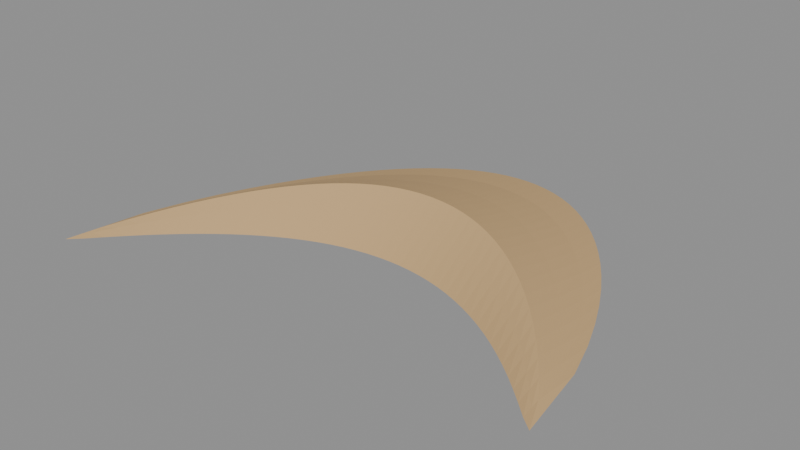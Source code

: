 # Source: source.blend  (saved by Blender 4.3.34; exported with 4.5.12 LTS)
import bpy
from mathutils import Matrix  # noqa: F401  (used for matrix-valued properties, if any)

bpy.ops.wm.read_factory_settings(use_empty=True)
scene = bpy.context.scene
scene.name = 'Scene'

# ---- collections
col_export = bpy.data.collections.new('EXPORT'); scene.collection.children.link(col_export)

# ---- materials (node trees are filled in below, after node groups)
mat_sand = bpy.data.materials.new('sand')
mat_sand.use_backface_culling = True
mat_sand.diffuse_color = (0.5776, 0.3763, 0.1746, 1.0)
mat_sand.roughness = 0.85

# ---- material node trees
mat_sand.use_nodes = True; mat_sand.node_tree.nodes.clear()
_N = mat_sand.node_tree.nodes; _L = mat_sand.node_tree.links
n0 = _N.new('ShaderNodeBsdfPrincipled'); n0.name = 'Principled BSDF'; n0.location = (0, 0)
n0.inputs[0].default_value = (0.5776, 0.3763, 0.1746, 1.0)
n0.inputs[2].default_value = 0.85
n1 = _N.new('ShaderNodeOutputMaterial'); n1.name = 'Material Output'; n1.location = (0, 0)
_L.new(n0.outputs[0], n1.inputs[0])
n1.is_active_output = True

# ---- meshes
me_single_continuous_crescent_dune_mesh = bpy.data.meshes.new('single_continuous_crescent_dune-mesh')
me_single_continuous_crescent_dune_mesh.from_pydata([(-4.0, -2.8, 0.0), (-3.8, -1.48, 0.0), (-3.8, -1.709, 0.01333), (-3.8, -1.979, 0.03534), (-3.8, -2.208, 0.05663), (-3.8, -2.291, 0.06484), (-3.8, -2.433, 0.03537), (-3.8, -2.604, 7.198e-18), (-3.6, -0.813, 0.0), (-3.6, -1.133, 0.02597), (-3.6, -1.51, 0.06887), (-3.6, -1.83, 0.1104), (-3.6, -1.946, 0.1264), (-3.6, -2.144, 0.06892), (-3.6, -2.382, 1.403e-17), (-3.4, -0.2702, 0.0), (-3.4, -0.6565, 0.03793), (-3.4, -1.113, 0.1006), (-3.4, -1.499, 0.1612), (-3.4, -1.64, 0.1845), (-3.4, -1.879, 0.1007), (-3.4, -2.167, 2.049e-17), (-3.2, 0.2, 0.0), (-3.2, -0.24, 0.04921), (-3.2, -0.76, 0.1305), (-3.2, -1.2, 0.2091), (-3.2, -1.36, 0.2394), (-3.2, -1.633, 0.1306), (-3.2, -1.96, 2.658e-17), (-3.0, 0.6176, 0.0), (-3.0, 0.1326, 0.0598), (-3.0, -0.4407, 0.1586), (-3.0, -0.9257, 0.2541), (-3.0, -1.102, 0.2909), (-3.0, -1.403, 0.1587), (-3.0, -1.764, 3.23e-17), (-2.8, 0.9931, 0.0), (-2.8, 0.4694, 0.06971), (-2.8, -0.1495, 0.1849), (-2.8, -0.6732, 0.2962), (-2.8, -0.8637, 0.3392), (-2.8, -1.188, 0.185), (-2.8, -1.578, 3.765e-17), (-2.6, 1.333, 0.0), (-2.6, 0.7752, 0.07894), (-2.6, 0.1166, 0.2093), (-2.6, -0.4407, 0.3355), (-2.6, -0.6433, 0.384), (-2.6, -0.9887, 0.2095), (-2.6, -1.403, 4.264e-17), (-2.4, 1.64, 0.0), (-2.4, 1.053, 0.08748), (-2.4, 0.36, 0.232), (-2.4, -0.2267, 0.3718), (-2.4, -0.44, 0.4256), (-2.4, -0.8036, 0.2321), (-2.4, -1.24, 4.725e-17), (-2.2, 1.918, 0.0), (-2.2, 1.306, 0.09534), (-2.2, 0.582, 0.2528), (-2.2, -0.03041, 0.4052), (-2.2, -0.2531, 0.4638), (-2.2, -0.6327, 0.253), (-2.2, -1.088, 5.15e-17), (-2.0, 2.169, 0.0), (-2.0, 1.534, 0.1025), (-2.0, 0.7838, 0.2718), (-2.0, 0.1488, 0.4356), (-2.0, -0.08218, 0.4988), (-2.0, -0.4758, 0.272), (-2.0, -0.9482, 5.537e-17), (-1.8, 2.395, 0.0), (-1.8, 1.74, 0.109), (-1.8, 0.9662, 0.2891), (-1.8, 0.3113, 0.4632), (-1.8, 0.07317, 0.5303), (-1.8, -0.3327, 0.2893), (-1.8, -0.8199, 5.888e-17), (-1.6, 2.596, 0.0), (-1.6, 1.924, 0.1148), (-1.6, 1.13, 0.3045), (-1.6, 0.4576, 0.4879), (-1.6, 0.2132, 0.5586), (-1.6, -0.2034, 0.3047), (-1.6, -0.7033, 6.202e-17), (-1.4, 2.774, 0.0), (-1.4, 2.087, 0.1199), (-1.4, 1.275, 0.3181), (-1.4, 0.5879, 0.5097), (-1.4, 0.3381, 0.5835), (-1.4, -0.08765, 0.3183), (-1.4, -0.5986, 6.479e-17), (-1.2, 2.928, 0.0), (-1.2, 2.229, 0.1244), (-1.2, 1.402, 0.3298), (-1.2, 0.7025, 0.5286), (-1.2, 0.4482, 0.6051), (-1.2, 0.01454, 0.3301), (-1.2, -0.5058, 6.719e-17), (-1.0, 3.061, 0.0), (-1.0, 2.351, 0.1281), (-1.0, 1.512, 0.3398), (-1.0, 0.8015, 0.5446), (-1.0, 0.5433, 0.6234), (-1.0, 0.1032, 0.3401), (-1.0, -0.4249, 6.922e-17), (-0.8, 3.171, 0.0), (-0.8, 2.453, 0.1312), (-0.8, 1.604, 0.348), (-0.8, 0.8851, 0.5576), (-0.8, 0.6238, 0.6384), (-0.8, 0.1785, 0.3482), (-0.8, -0.356, 7.088e-17), (-0.6, 3.26, 0.0), (-0.6, 2.535, 0.1336), (-0.6, 1.678, 0.3543), (-0.6, 0.9533, 0.5678), (-0.6, 0.6897, 0.65), (-0.6, 0.2403, 0.3546), (-0.6, -0.299, 7.217e-17), (-0.4, 3.328, 0.0), (-0.4, 2.598, 0.1353), (-0.4, 1.736, 0.3588), (-0.4, 1.006, 0.5751), (-0.4, 0.741, 0.6583), (-0.4, 0.2887, 0.3591), (-0.4, -0.254, 7.309e-17), (-0.2, 3.374, 0.0), (-0.2, 2.642, 0.1363), (-0.2, 1.776, 0.3615), (-0.2, 1.044, 0.5794), (-0.2, 0.7777, 0.6633), (-0.2, 0.3238, 0.3618), (-0.2, -0.221, 7.365e-17), (0.0, 3.4, 0.0), (0.0, 2.667, 0.1367), (0.0, 1.8, 0.3625), (0.0, 1.067, 0.5809), (0.0, 0.8, 0.665), (0.0, 0.3455, 0.3627), (0.0, -0.2, 7.383e-17), (0.2, 3.404, 0.0), (0.2, 2.672, 0.1363), (0.2, 1.806, 0.3615), (0.2, 1.074, 0.5794), (0.2, 0.8077, 0.6633), (0.2, 0.3538, 0.3618), (0.2, -0.191, 7.365e-17), (0.4, 3.388, 0.0), (0.4, 2.658, 0.1353), (0.4, 1.796, 0.3588), (0.4, 1.066, 0.5751), (0.4, 0.801, 0.6583), (0.4, 0.3487, 0.3591), (0.4, -0.194, 7.309e-17), (0.6, 3.35, 0.0), (0.6, 2.625, 0.1336), (0.6, 1.768, 0.3543), (0.6, 1.043, 0.5678), (0.6, 0.7797, 0.65), (0.6, 0.3303, 0.3546), (0.6, -0.209, 7.217e-17), (0.8, 3.291, 0.0), (0.8, 2.573, 0.1312), (0.8, 1.724, 0.348), (0.8, 1.005, 0.5576), (0.8, 0.7438, 0.6384), (0.8, 0.2985, 0.3482), (0.8, -0.236, 7.088e-17), (1.0, 3.211, 0.0), (1.0, 2.501, 0.1281), (1.0, 1.662, 0.3398), (1.0, 0.9515, 0.5446), (1.0, 0.6933, 0.6234), (1.0, 0.2532, 0.3401), (1.0, -0.2749, 6.922e-17), (1.2, 3.108, 0.0), (1.2, 2.409, 0.1244), (1.2, 1.582, 0.3298), (1.2, 0.8825, 0.5286), (1.2, 0.6282, 0.6051), (1.2, 0.1945, 0.3301), (1.2, -0.3258, 6.719e-17), (1.4, 2.984, 0.0), (1.4, 2.297, 0.1199), (1.4, 1.485, 0.3181), (1.4, 0.7979, 0.5097), (1.4, 0.5481, 0.5835), (1.4, 0.1224, 0.3183), (1.4, -0.3886, 6.479e-17), (1.6, 2.836, 0.0), (1.6, 2.164, 0.1148), (1.6, 1.37, 0.3045), (1.6, 0.6976, 0.4879), (1.6, 0.4532, 0.5586), (1.6, 0.03661, 0.3047), (1.6, -0.4633, 6.202e-17), (1.8, 2.665, 0.0), (1.8, 2.01, 0.109), (1.8, 1.236, 0.2891), (1.8, 0.5813, 0.4632), (1.8, 0.3432, 0.5303), (1.8, -0.06275, 0.2893), (1.8, -0.5499, 5.888e-17), (2.0, 2.469, 0.0), (2.0, 1.834, 0.1025), (2.0, 1.084, 0.2718), (2.0, 0.4488, 0.4356), (2.0, 0.2178, 0.4988), (2.0, -0.1758, 0.272), (2.0, -0.6482, 5.537e-17), (2.2, 2.248, 0.0), (2.2, 1.636, 0.09534), (2.2, 0.912, 0.2528), (2.2, 0.2996, 0.4052), (2.2, 0.07688, 0.4638), (2.2, -0.3027, 0.253), (2.2, -0.7583, 5.15e-17), (2.4, 2.0, 0.0), (2.4, 1.413, 0.08748), (2.4, 0.72, 0.232), (2.4, 0.1333, 0.3718), (2.4, -0.08, 0.4256), (2.4, -0.4436, 0.2321), (2.4, -0.88, 4.725e-17), (2.6, 1.723, 0.0), (2.6, 1.165, 0.07894), (2.6, 0.5066, 0.2093), (2.6, -0.05065, 0.3355), (2.6, -0.2533, 0.384), (2.6, -0.5987, 0.2095), (2.6, -1.013, 4.264e-17), (2.8, 1.413, 0.0), (2.8, 0.8894, 0.06971), (2.8, 0.2705, 0.1849), (2.8, -0.2532, 0.2962), (2.8, -0.4437, 0.3392), (2.8, -0.7683, 0.185), (2.8, -1.158, 3.765e-17), (3.0, 1.068, 0.0), (3.0, 0.5826, 0.0598), (3.0, 0.009338, 0.1586), (3.0, -0.4757, 0.2541), (3.0, -0.6521, 0.2909), (3.0, -0.9528, 0.1587), (3.0, -1.314, 3.23e-17), (3.2, 0.68, 0.0), (3.2, 0.24, 0.04921), (3.2, -0.28, 0.1305), (3.2, -0.72, 0.2091), (3.2, -0.88, 0.2394), (3.2, -1.153, 0.1306), (3.2, -1.48, 2.658e-17), (3.4, 0.2398, 0.0), (3.4, -0.1465, 0.03793), (3.4, -0.603, 0.1006), (3.4, -0.9893, 0.1612), (3.4, -1.13, 0.1845), (3.4, -1.369, 0.1007), (3.4, -1.657, 2.049e-17), (3.6, -0.273, 0.0), (3.6, -0.5926, 0.02597), (3.6, -0.9704, 0.06887), (3.6, -1.29, 0.1104), (3.6, -1.406, 0.1264), (3.6, -1.604, 0.06892), (3.6, -1.842, 1.403e-17), (3.8, -0.9096, 0.0), (3.8, -1.139, 0.01333), (3.8, -1.409, 0.03534), (3.8, -1.638, 0.05663), (3.8, -1.721, 0.06484), (3.8, -1.863, 0.03537), (3.8, -2.034, 7.198e-18), (4.0, -2.2, 0.0)], [], [(0, 2, 1), (0, 3, 2), (0, 4, 3), (0, 5, 4), (0, 6, 5), (0, 7, 6), (1, 9, 8), (1, 2, 9), (2, 10, 9), (2, 3, 10), (3, 11, 10), (3, 4, 11), (4, 12, 11), (4, 5, 12), (5, 13, 12), (5, 6, 13), (6, 14, 13), (6, 7, 14), (8, 16, 15), (8, 9, 16), (9, 17, 16), (9, 10, 17), (10, 18, 17), (10, 11, 18), (11, 19, 18), (11, 12, 19), (12, 20, 19), (12, 13, 20), (13, 21, 20), (13, 14, 21), (15, 23, 22), (15, 16, 23), (16, 24, 23), (16, 17, 24), (17, 25, 24), (17, 18, 25), (18, 26, 25), (18, 19, 26), (19, 27, 26), (19, 20, 27), (20, 28, 27), (20, 21, 28), (22, 30, 29), (22, 23, 30), (23, 31, 30), (23, 24, 31), (24, 32, 31), (24, 25, 32), (25, 33, 32), (25, 26, 33), (26, 34, 33), (26, 27, 34), (27, 35, 34), (27, 28, 35), (29, 37, 36), (29, 30, 37), (30, 38, 37), (30, 31, 38), (31, 39, 38), (31, 32, 39), (32, 40, 39), (32, 33, 40), (33, 41, 40), (33, 34, 41), (34, 42, 41), (34, 35, 42), (36, 44, 43), (36, 37, 44), (37, 45, 44), (37, 38, 45), (38, 46, 45), (38, 39, 46), (39, 47, 46), (39, 40, 47), (40, 48, 47), (40, 41, 48), (41, 49, 48), (41, 42, 49), (43, 51, 50), (43, 44, 51), (44, 52, 51), (44, 45, 52), (45, 53, 52), (45, 46, 53), (46, 54, 53), (46, 47, 54), (47, 55, 54), (47, 48, 55), (48, 56, 55), (48, 49, 56), (50, 58, 57), (50, 51, 58), (51, 59, 58), (51, 52, 59), (52, 60, 59), (52, 53, 60), (53, 61, 60), (53, 54, 61), (54, 62, 61), (54, 55, 62), (55, 63, 62), (55, 56, 63), (57, 65, 64), (57, 58, 65), (58, 66, 65), (58, 59, 66), (59, 67, 66), (59, 60, 67), (60, 68, 67), (60, 61, 68), (61, 69, 68), (61, 62, 69), (62, 70, 69), (62, 63, 70), (64, 72, 71), (64, 65, 72), (65, 73, 72), (65, 66, 73), (66, 74, 73), (66, 67, 74), (67, 75, 74), (67, 68, 75), (68, 76, 75), (68, 69, 76), (69, 77, 76), (69, 70, 77), (71, 79, 78), (71, 72, 79), (72, 80, 79), (72, 73, 80), (73, 81, 80), (73, 74, 81), (74, 82, 81), (74, 75, 82), (75, 83, 82), (75, 76, 83), (76, 84, 83), (76, 77, 84), (78, 86, 85), (78, 79, 86), (79, 87, 86), (79, 80, 87), (80, 88, 87), (80, 81, 88), (81, 89, 88), (81, 82, 89), (82, 90, 89), (82, 83, 90), (83, 91, 90), (83, 84, 91), (85, 93, 92), (85, 86, 93), (86, 94, 93), (86, 87, 94), (87, 95, 94), (87, 88, 95), (88, 96, 95), (88, 89, 96), (89, 97, 96), (89, 90, 97), (90, 98, 97), (90, 91, 98), (92, 100, 99), (92, 93, 100), (93, 101, 100), (93, 94, 101), (94, 102, 101), (94, 95, 102), (95, 103, 102), (95, 96, 103), (96, 104, 103), (96, 97, 104), (97, 105, 104), (97, 98, 105), (99, 107, 106), (99, 100, 107), (100, 108, 107), (100, 101, 108), (101, 109, 108), (101, 102, 109), (102, 110, 109), (102, 103, 110), (103, 111, 110), (103, 104, 111), (104, 112, 111), (104, 105, 112), (106, 114, 113), (106, 107, 114), (107, 115, 114), (107, 108, 115), (108, 116, 115), (108, 109, 116), (109, 117, 116), (109, 110, 117), (110, 118, 117), (110, 111, 118), (111, 119, 118), (111, 112, 119), (113, 121, 120), (113, 114, 121), (114, 122, 121), (114, 115, 122), (115, 123, 122), (115, 116, 123), (116, 124, 123), (116, 117, 124), (117, 125, 124), (117, 118, 125), (118, 126, 125), (118, 119, 126), (120, 128, 127), (120, 121, 128), (121, 129, 128), (121, 122, 129), (122, 130, 129), (122, 123, 130), (123, 131, 130), (123, 124, 131), (124, 132, 131), (124, 125, 132), (125, 133, 132), (125, 126, 133), (127, 135, 134), (127, 128, 135), (128, 136, 135), (128, 129, 136), (129, 137, 136), (129, 130, 137), (130, 138, 137), (130, 131, 138), (131, 139, 138), (131, 132, 139), (132, 140, 139), (132, 133, 140), (134, 142, 141), (134, 135, 142), (135, 143, 142), (135, 136, 143), (136, 144, 143), (136, 137, 144), (137, 145, 144), (137, 138, 145), (138, 146, 145), (138, 139, 146), (139, 147, 146), (139, 140, 147), (141, 149, 148), (141, 142, 149), (142, 150, 149), (142, 143, 150), (143, 151, 150), (143, 144, 151), (144, 152, 151), (144, 145, 152), (145, 153, 152), (145, 146, 153), (146, 154, 153), (146, 147, 154), (148, 156, 155), (148, 149, 156), (149, 157, 156), (149, 150, 157), (150, 158, 157), (150, 151, 158), (151, 159, 158), (151, 152, 159), (152, 160, 159), (152, 153, 160), (153, 161, 160), (153, 154, 161), (155, 163, 162), (155, 156, 163), (156, 164, 163), (156, 157, 164), (157, 165, 164), (157, 158, 165), (158, 166, 165), (158, 159, 166), (159, 167, 166), (159, 160, 167), (160, 168, 167), (160, 161, 168), (162, 170, 169), (162, 163, 170), (163, 171, 170), (163, 164, 171), (164, 172, 171), (164, 165, 172), (165, 173, 172), (165, 166, 173), (166, 174, 173), (166, 167, 174), (167, 175, 174), (167, 168, 175), (169, 177, 176), (169, 170, 177), (170, 178, 177), (170, 171, 178), (171, 179, 178), (171, 172, 179), (172, 180, 179), (172, 173, 180), (173, 181, 180), (173, 174, 181), (174, 182, 181), (174, 175, 182), (176, 184, 183), (176, 177, 184), (177, 185, 184), (177, 178, 185), (178, 186, 185), (178, 179, 186), (179, 187, 186), (179, 180, 187), (180, 188, 187), (180, 181, 188), (181, 189, 188), (181, 182, 189), (183, 191, 190), (183, 184, 191), (184, 192, 191), (184, 185, 192), (185, 193, 192), (185, 186, 193), (186, 194, 193), (186, 187, 194), (187, 195, 194), (187, 188, 195), (188, 196, 195), (188, 189, 196), (190, 198, 197), (190, 191, 198), (191, 199, 198), (191, 192, 199), (192, 200, 199), (192, 193, 200), (193, 201, 200), (193, 194, 201), (194, 202, 201), (194, 195, 202), (195, 203, 202), (195, 196, 203), (197, 205, 204), (197, 198, 205), (198, 206, 205), (198, 199, 206), (199, 207, 206), (199, 200, 207), (200, 208, 207), (200, 201, 208), (201, 209, 208), (201, 202, 209), (202, 210, 209), (202, 203, 210), (204, 212, 211), (204, 205, 212), (205, 213, 212), (205, 206, 213), (206, 214, 213), (206, 207, 214), (207, 215, 214), (207, 208, 215), (208, 216, 215), (208, 209, 216), (209, 217, 216), (209, 210, 217), (211, 219, 218), (211, 212, 219), (212, 220, 219), (212, 213, 220), (213, 221, 220), (213, 214, 221), (214, 222, 221), (214, 215, 222), (215, 223, 222), (215, 216, 223), (216, 224, 223), (216, 217, 224), (218, 226, 225), (218, 219, 226), (219, 227, 226), (219, 220, 227), (220, 228, 227), (220, 221, 228), (221, 229, 228), (221, 222, 229), (222, 230, 229), (222, 223, 230), (223, 231, 230), (223, 224, 231), (225, 233, 232), (225, 226, 233), (226, 234, 233), (226, 227, 234), (227, 235, 234), (227, 228, 235), (228, 236, 235), (228, 229, 236), (229, 237, 236), (229, 230, 237), (230, 238, 237), (230, 231, 238), (232, 240, 239), (232, 233, 240), (233, 241, 240), (233, 234, 241), (234, 242, 241), (234, 235, 242), (235, 243, 242), (235, 236, 243), (236, 244, 243), (236, 237, 244), (237, 245, 244), (237, 238, 245), (239, 247, 246), (239, 240, 247), (240, 248, 247), (240, 241, 248), (241, 249, 248), (241, 242, 249), (242, 250, 249), (242, 243, 250), (243, 251, 250), (243, 244, 251), (244, 252, 251), (244, 245, 252), (246, 254, 253), (246, 247, 254), (247, 255, 254), (247, 248, 255), (248, 256, 255), (248, 249, 256), (249, 257, 256), (249, 250, 257), (250, 258, 257), (250, 251, 258), (251, 259, 258), (251, 252, 259), (253, 261, 260), (253, 254, 261), (254, 262, 261), (254, 255, 262), (255, 263, 262), (255, 256, 263), (256, 264, 263), (256, 257, 264), (257, 265, 264), (257, 258, 265), (258, 266, 265), (258, 259, 266), (260, 268, 267), (260, 261, 268), (261, 269, 268), (261, 262, 269), (262, 270, 269), (262, 263, 270), (263, 271, 270), (263, 264, 271), (264, 272, 271), (264, 265, 272), (265, 273, 272), (265, 266, 273), (267, 268, 274), (268, 269, 274), (269, 270, 274), (270, 271, 274), (271, 272, 274), (272, 273, 274), (1, 8, 14, 7), (8, 15, 21, 14), (15, 22, 28, 21), (22, 29, 35, 28), (29, 36, 42, 35), (36, 43, 49, 42), (43, 50, 56, 49), (50, 57, 63, 56), (57, 64, 70, 63), (64, 71, 77, 70), (71, 78, 84, 77), (78, 85, 91, 84), (85, 92, 98, 91), (92, 99, 105, 98), (99, 106, 112, 105), (106, 113, 119, 112), (113, 120, 126, 119), (120, 127, 133, 126), (127, 134, 140, 133), (134, 141, 147, 140), (141, 148, 154, 147), (148, 155, 161, 154), (155, 162, 168, 161), (162, 169, 175, 168), (169, 176, 182, 175), (176, 183, 189, 182), (183, 190, 196, 189), (190, 197, 203, 196), (197, 204, 210, 203), (204, 211, 217, 210), (211, 218, 224, 217), (218, 225, 231, 224), (225, 232, 238, 231), (232, 239, 245, 238), (239, 246, 252, 245), (246, 253, 259, 252), (253, 260, 266, 259), (260, 267, 273, 266), (0, 1, 7), (274, 273, 267)])
me_single_continuous_crescent_dune_mesh.materials.append(mat_sand)
me_single_continuous_crescent_dune_mesh.update()

# ---- objects
ob_barchan_dune = bpy.data.objects.new('barchan-dune', None)
ob_single_continuous_crescent_dune = bpy.data.objects.new('single_continuous_crescent_dune', me_single_continuous_crescent_dune_mesh)

# ---- transforms, parenting, visibility, modifiers, constraints
ob_barchan_dune.location = (0.0, 0.0, 0.0)
ob_single_continuous_crescent_dune.parent = ob_barchan_dune
ob_single_continuous_crescent_dune.location = (0.0, -0.3022, 0.0)

# ---- collection membership
col_export.objects.link(ob_barchan_dune)
col_export.objects.link(ob_single_continuous_crescent_dune)

# ---- scene / render settings (as saved in the file)
scene.frame_start = 1; scene.frame_end = 250; scene.frame_set(1)
scene.render.engine = 'BLENDER_EEVEE_NEXT'
bpy.context.view_layer.update()

# ---- added for rendering (the .blend has no active camera and no usable light): camera, sun + grey world if the file has none
cam_auto = bpy.data.cameras.new('AutoCamera')
cam_auto.lens = 50.0
cam_auto.sensor_width = 36.0
cam_auto.clip_end = 1000.0
ob_auto_camera = bpy.data.objects.new('AutoCamera', cam_auto)
scene.collection.objects.link(ob_auto_camera)
ob_auto_camera.location = (9.38718, -11.2646, 7.84224)
ob_auto_camera.rotation_euler = (1.09748, -7.21219e-08, 0.694738)
scene.camera = ob_auto_camera
light_auto_sun = bpy.data.lights.new('AutoSun', 'SUN')
light_auto_sun.energy = 3.0
light_auto_sun.angle = 0.0523599
ob_auto_sun = bpy.data.objects.new('AutoSun', light_auto_sun)
scene.collection.objects.link(ob_auto_sun)
ob_auto_sun.rotation_euler = (0.872665, 0.174533, 0.523599)
if scene.world is None:
    world_auto = bpy.data.worlds.new('AutoWorld')
    world_auto.color = (0.3, 0.3, 0.3)
    scene.world = world_auto
bpy.context.view_layer.update()
